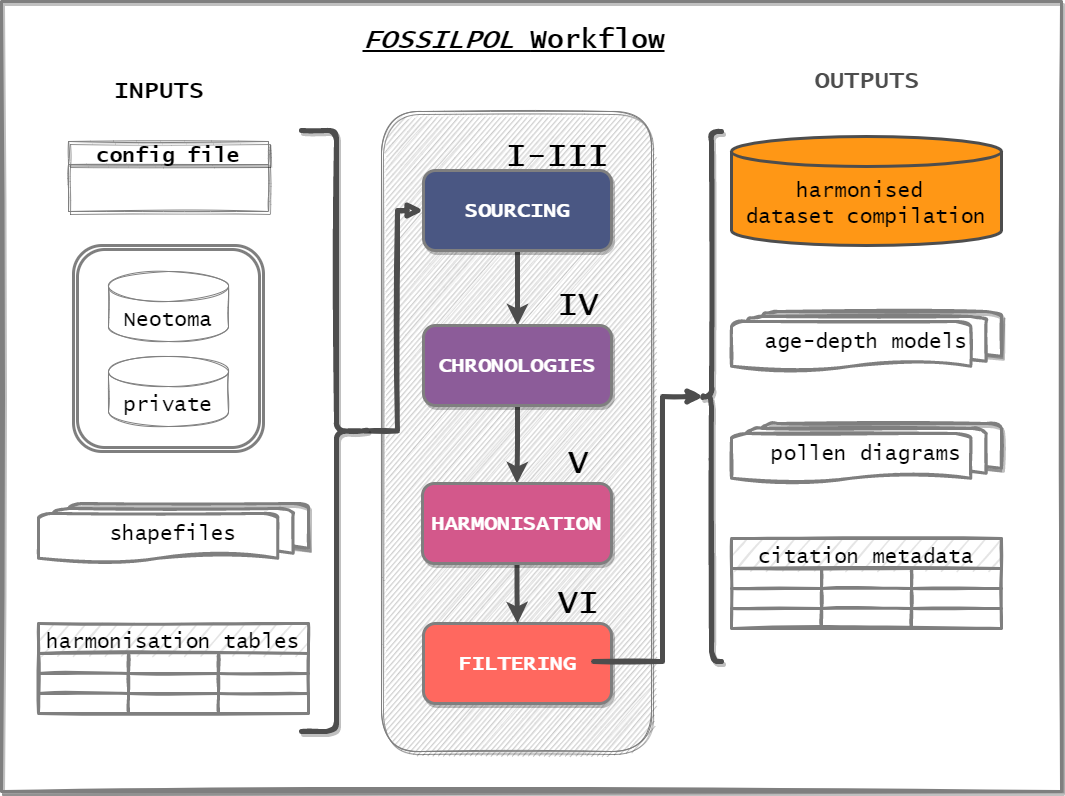

The diagram above was exported from draw.io. Its source (the exported page's mxGraphModel, read from the mxfile embedded in the PNG):
<mxGraphModel dx="2272" dy="786" grid="1" gridSize="10" guides="1" tooltips="1" connect="1" arrows="1" fold="1" page="1" pageScale="1" pageWidth="850" pageHeight="1100" math="0" shadow="0">
  <root>
    <mxCell id="0" />
    <mxCell id="1" parent="0" />
    <mxCell id="CtJfz06DcJMWu07OVbrL-68" value="" style="rounded=0;whiteSpace=wrap;html=1;shadow=1;sketch=1;fontFamily=Lucida Console;fontSize=21;strokeColor=#7F7F7F;strokeWidth=3;" parent="1" vertex="1">
      <mxGeometry x="-420" y="180" width="1060" height="790" as="geometry" />
    </mxCell>
    <mxCell id="CtJfz06DcJMWu07OVbrL-84" value="" style="shape=ext;double=1;rounded=1;whiteSpace=wrap;html=1;shadow=0;sketch=0;fontFamily=Lucida Console;fontSize=21;strokeColor=#7f7f7f;strokeWidth=3;" parent="1" vertex="1">
      <mxGeometry x="-348" y="424" width="190" height="206" as="geometry" />
    </mxCell>
    <mxCell id="CtJfz06DcJMWu07OVbrL-42" value="" style="rounded=1;whiteSpace=wrap;html=1;shadow=1;sketch=1;fontFamily=Lucida Console;fontSize=21;fillColor=#E5E5E5;fontColor=#333333;strokeColor=#7f7f7f;" parent="1" vertex="1">
      <mxGeometry x="-40" y="290" width="270" height="640" as="geometry" />
    </mxCell>
    <mxCell id="CtJfz06DcJMWu07OVbrL-4" style="edgeStyle=orthogonalEdgeStyle;rounded=0;orthogonalLoop=1;jettySize=auto;html=1;exitX=0.5;exitY=1;exitDx=0;exitDy=0;entryX=0.5;entryY=0;entryDx=0;entryDy=0;strokeWidth=5;strokeColor=#4D4D4D;" parent="1" source="D8-KQS5gUGrc6W0yMjmw-4" target="D8-KQS5gUGrc6W0yMjmw-228" edge="1">
      <mxGeometry relative="1" as="geometry" />
    </mxCell>
    <mxCell id="D8-KQS5gUGrc6W0yMjmw-4" value="SOURCING" style="rounded=1;whiteSpace=wrap;html=1;fontFamily=Lucida Console;fontSize=21;sketch=0;fillColor=#4A5783;strokeColor=#7F7F7F;fontColor=#FFFFFF;shadow=1;fontStyle=1;labelBorderColor=none;labelBackgroundColor=none;strokeWidth=3;" parent="1" vertex="1">
      <mxGeometry x="2" y="349" width="188" height="80" as="geometry" />
    </mxCell>
    <mxCell id="D8-KQS5gUGrc6W0yMjmw-6" value="Neotoma" style="shape=cylinder3;whiteSpace=wrap;html=1;boundedLbl=1;backgroundOutline=1;size=15;rounded=0;glass=1;fontFamily=Lucida Console;fontSize=21;sketch=1;strokeColor=#7F7F7F;fontColor=#000000;" parent="1" vertex="1">
      <mxGeometry x="-313" y="450" width="120" height="70" as="geometry" />
    </mxCell>
    <mxCell id="CtJfz06DcJMWu07OVbrL-5" style="edgeStyle=orthogonalEdgeStyle;rounded=0;orthogonalLoop=1;jettySize=auto;html=1;exitX=0.5;exitY=1;exitDx=0;exitDy=0;entryX=0.5;entryY=0;entryDx=0;entryDy=0;endSize=6;strokeWidth=5;strokeColor=#4D4D4D;" parent="1" source="D8-KQS5gUGrc6W0yMjmw-228" target="ljsbQq2XFhJ2r-xU6_tJ-36" edge="1">
      <mxGeometry relative="1" as="geometry" />
    </mxCell>
    <mxCell id="D8-KQS5gUGrc6W0yMjmw-228" value="CHRONOLOGIES" style="rounded=1;whiteSpace=wrap;html=1;fontFamily=Lucida Console;fontSize=21;sketch=0;fillColor=#8C5C99;strokeColor=#7f7f7f;fontColor=#FFFFFF;shadow=1;fontStyle=1;strokeWidth=3;" parent="1" vertex="1">
      <mxGeometry x="2" y="504" width="188" height="80" as="geometry" />
    </mxCell>
    <mxCell id="ljsbQq2XFhJ2r-xU6_tJ-159" value="FILTERING" style="rounded=1;whiteSpace=wrap;html=1;fontFamily=Lucida Console;fontSize=21;sketch=0;fillColor=#FF685F;strokeColor=#7f7f7f;fontColor=#FFFFFF;shadow=1;fontStyle=1;strokeWidth=3;" parent="1" vertex="1">
      <mxGeometry x="2" y="802" width="188" height="80" as="geometry" />
    </mxCell>
    <mxCell id="ljsbQq2XFhJ2r-xU6_tJ-161" style="edgeStyle=orthogonalEdgeStyle;rounded=0;sketch=0;orthogonalLoop=1;jettySize=auto;html=1;exitX=0.5;exitY=1;exitDx=0;exitDy=0;entryX=0.5;entryY=0;entryDx=0;entryDy=0;fontFamily=Lucida Console;fontSize=15;" parent="1" edge="1">
      <mxGeometry relative="1" as="geometry">
        <mxPoint x="1688" y="1421" as="sourcePoint" />
      </mxGeometry>
    </mxCell>
    <mxCell id="ljsbQq2XFhJ2r-xU6_tJ-167" style="edgeStyle=orthogonalEdgeStyle;rounded=0;orthogonalLoop=1;jettySize=auto;html=1;exitX=0;exitY=0.5;exitDx=0;exitDy=0;exitPerimeter=0;entryX=0.5;entryY=0;entryDx=0;entryDy=0;fontFamily=Lucida Console;fontSize=100;" parent="1" edge="1">
      <mxGeometry relative="1" as="geometry">
        <mxPoint x="1688" y="1391" as="targetPoint" />
      </mxGeometry>
    </mxCell>
    <mxCell id="CtJfz06DcJMWu07OVbrL-6" style="edgeStyle=orthogonalEdgeStyle;rounded=0;orthogonalLoop=1;jettySize=auto;html=1;exitX=0.5;exitY=1;exitDx=0;exitDy=0;entryX=0.5;entryY=0;entryDx=0;entryDy=0;strokeWidth=5;strokeColor=#4D4D4D;" parent="1" source="ljsbQq2XFhJ2r-xU6_tJ-36" target="ljsbQq2XFhJ2r-xU6_tJ-159" edge="1">
      <mxGeometry relative="1" as="geometry" />
    </mxCell>
    <mxCell id="ljsbQq2XFhJ2r-xU6_tJ-36" value="HARMONISATION" style="rounded=1;whiteSpace=wrap;html=1;fontFamily=Lucida Console;fontSize=21;sketch=0;fillColor=#D3588B;strokeColor=#7f7f7f;fontColor=#FFFFFF;shadow=1;fontStyle=1;strokeWidth=3;" parent="1" vertex="1">
      <mxGeometry x="1" y="662" width="189" height="80" as="geometry" />
    </mxCell>
    <mxCell id="CtJfz06DcJMWu07OVbrL-1" value="private" style="shape=cylinder3;whiteSpace=wrap;html=1;boundedLbl=1;backgroundOutline=1;size=15;rounded=0;glass=1;fontFamily=Lucida Console;fontSize=21;sketch=1;strokeColor=#7f7f7f;fontColor=#000000;" parent="1" vertex="1">
      <mxGeometry x="-313" y="535" width="120" height="70" as="geometry" />
    </mxCell>
    <mxCell id="CtJfz06DcJMWu07OVbrL-11" value="&lt;b style=&quot;font-size: 33px;&quot;&gt;&lt;font style=&quot;font-size: 33px;&quot;&gt;I-III&lt;/font&gt;&lt;/b&gt;" style="text;html=1;strokeColor=none;fillColor=none;align=center;verticalAlign=middle;whiteSpace=wrap;rounded=0;sketch=0;fontFamily=Lucida Console;fontSize=33;" parent="1" vertex="1">
      <mxGeometry x="70" y="260" width="132" height="150" as="geometry" />
    </mxCell>
    <mxCell id="CtJfz06DcJMWu07OVbrL-12" value="&lt;b style=&quot;font-size: 33px;&quot;&gt;&lt;font style=&quot;font-size: 33px;&quot;&gt;IV&lt;/font&gt;&lt;/b&gt;" style="text;html=1;strokeColor=none;fillColor=none;align=center;verticalAlign=middle;whiteSpace=wrap;rounded=0;sketch=0;fontFamily=Lucida Console;fontSize=33;" parent="1" vertex="1">
      <mxGeometry x="112" y="409" width="90" height="150" as="geometry" />
    </mxCell>
    <mxCell id="CtJfz06DcJMWu07OVbrL-13" value="&lt;b style=&quot;font-size: 33px;&quot;&gt;&lt;font style=&quot;font-size: 33px;&quot;&gt;V&lt;/font&gt;&lt;/b&gt;" style="text;html=1;strokeColor=none;fillColor=none;align=center;verticalAlign=middle;whiteSpace=wrap;rounded=0;sketch=0;fontFamily=Lucida Console;fontSize=33;" parent="1" vertex="1">
      <mxGeometry x="112" y="567" width="90" height="150" as="geometry" />
    </mxCell>
    <mxCell id="CtJfz06DcJMWu07OVbrL-14" value="&lt;b style=&quot;font-size: 33px;&quot;&gt;&lt;font style=&quot;font-size: 33px;&quot;&gt;VI&lt;/font&gt;&lt;/b&gt;" style="text;html=1;strokeColor=none;fillColor=none;align=center;verticalAlign=middle;whiteSpace=wrap;rounded=0;sketch=0;fontFamily=Lucida Console;fontSize=33;" parent="1" vertex="1">
      <mxGeometry x="112" y="707" width="90" height="150" as="geometry" />
    </mxCell>
    <mxCell id="CtJfz06DcJMWu07OVbrL-17" value="INPUTS" style="text;strokeColor=none;fillColor=none;html=1;fontSize=24;fontStyle=1;verticalAlign=middle;align=center;shadow=1;sketch=1;fontFamily=Lucida Console;fontColor=#000000;" parent="1" vertex="1">
      <mxGeometry x="-313" y="250" width="100" height="40" as="geometry" />
    </mxCell>
    <mxCell id="CtJfz06DcJMWu07OVbrL-18" style="edgeStyle=orthogonalEdgeStyle;rounded=0;orthogonalLoop=1;jettySize=auto;html=1;exitX=0.5;exitY=1;exitDx=0;exitDy=0;fontFamily=Lucida Console;fontSize=16;" parent="1" edge="1">
      <mxGeometry relative="1" as="geometry">
        <mxPoint x="-243" y="880.3299999999999" as="sourcePoint" />
        <mxPoint x="-243" y="880.3299999999999" as="targetPoint" />
      </mxGeometry>
    </mxCell>
    <mxCell id="CtJfz06DcJMWu07OVbrL-35" value="shapefiles" style="strokeWidth=3;html=1;shape=mxgraph.flowchart.multi-document;whiteSpace=wrap;shadow=1;sketch=1;fontFamily=Lucida Console;fontSize=21;fontColor=#000000;strokeColor=#7f7f7f;" parent="1" vertex="1">
      <mxGeometry x="-383" y="682" width="270" height="60" as="geometry" />
    </mxCell>
    <mxCell id="CtJfz06DcJMWu07OVbrL-43" value="OUTPUTS" style="text;strokeColor=none;fillColor=none;html=1;fontSize=24;fontStyle=1;verticalAlign=middle;align=center;shadow=1;sketch=1;fontFamily=Lucida Console;fontColor=#4d4d4d;" parent="1" vertex="1">
      <mxGeometry x="395" y="240" width="100" height="40" as="geometry" />
    </mxCell>
    <mxCell id="CtJfz06DcJMWu07OVbrL-45" value="harmonised &lt;br&gt;dataset compilation" style="shape=cylinder3;whiteSpace=wrap;html=1;boundedLbl=1;backgroundOutline=1;size=15;rounded=0;glass=1;fontFamily=Lucida Console;fontSize=21;sketch=0;strokeColor=#4D4D4D;strokeWidth=3;fillColor=#FF9715;" parent="1" vertex="1">
      <mxGeometry x="310" y="315" width="270" height="109" as="geometry" />
    </mxCell>
    <mxCell id="CtJfz06DcJMWu07OVbrL-46" value="pollen diagrams" style="strokeWidth=3;html=1;shape=mxgraph.flowchart.multi-document;whiteSpace=wrap;shadow=1;sketch=1;fontFamily=Lucida Console;fontSize=21;strokeColor=#7f7f7f;" parent="1" vertex="1">
      <mxGeometry x="310" y="602" width="270" height="60" as="geometry" />
    </mxCell>
    <mxCell id="CtJfz06DcJMWu07OVbrL-47" value="age-depth models" style="strokeWidth=3;html=1;shape=mxgraph.flowchart.multi-document;whiteSpace=wrap;shadow=1;sketch=1;fontFamily=Lucida Console;fontSize=21;strokeColor=#7f7f7f;" parent="1" vertex="1">
      <mxGeometry x="310" y="490" width="270" height="60" as="geometry" />
    </mxCell>
    <mxCell id="CtJfz06DcJMWu07OVbrL-52" value="citation metadata" style="shape=table;startSize=30;container=1;collapsible=0;childLayout=tableLayout;fontStyle=0;align=center;pointerEvents=1;sketch=1;fontFamily=Lucida Console;fontSize=21;fillColor=#e5e5e5;strokeColor=#7f7f7f;strokeWidth=3;" parent="1" vertex="1">
      <mxGeometry x="310" y="717" width="270" height="90" as="geometry" />
    </mxCell>
    <mxCell id="CtJfz06DcJMWu07OVbrL-53" value="" style="shape=partialRectangle;html=1;whiteSpace=wrap;collapsible=0;dropTarget=0;pointerEvents=0;fillColor=none;top=0;left=0;bottom=0;right=0;points=[[0,0.5],[1,0.5]];portConstraint=eastwest;sketch=0;fontFamily=Lucida Console;fontSize=20;" parent="CtJfz06DcJMWu07OVbrL-52" vertex="1">
      <mxGeometry y="30" width="270" height="20" as="geometry" />
    </mxCell>
    <mxCell id="CtJfz06DcJMWu07OVbrL-54" value="" style="shape=partialRectangle;html=1;whiteSpace=wrap;connectable=0;fillColor=none;top=0;left=0;bottom=0;right=0;overflow=hidden;pointerEvents=1;sketch=0;fontFamily=Lucida Console;fontSize=20;" parent="CtJfz06DcJMWu07OVbrL-53" vertex="1">
      <mxGeometry width="90" height="20" as="geometry">
        <mxRectangle width="90" height="20" as="alternateBounds" />
      </mxGeometry>
    </mxCell>
    <mxCell id="CtJfz06DcJMWu07OVbrL-55" value="" style="shape=partialRectangle;html=1;whiteSpace=wrap;connectable=0;fillColor=none;top=0;left=0;bottom=0;right=0;overflow=hidden;pointerEvents=1;sketch=0;fontFamily=Lucida Console;fontSize=20;" parent="CtJfz06DcJMWu07OVbrL-53" vertex="1">
      <mxGeometry x="90" width="90" height="20" as="geometry">
        <mxRectangle width="90" height="20" as="alternateBounds" />
      </mxGeometry>
    </mxCell>
    <mxCell id="CtJfz06DcJMWu07OVbrL-56" value="" style="shape=partialRectangle;html=1;whiteSpace=wrap;connectable=0;fillColor=none;top=0;left=0;bottom=0;right=0;overflow=hidden;pointerEvents=1;sketch=0;fontFamily=Lucida Console;fontSize=20;" parent="CtJfz06DcJMWu07OVbrL-53" vertex="1">
      <mxGeometry x="180" width="90" height="20" as="geometry">
        <mxRectangle width="90" height="20" as="alternateBounds" />
      </mxGeometry>
    </mxCell>
    <mxCell id="CtJfz06DcJMWu07OVbrL-57" value="" style="shape=partialRectangle;html=1;whiteSpace=wrap;collapsible=0;dropTarget=0;pointerEvents=0;fillColor=none;top=0;left=0;bottom=0;right=0;points=[[0,0.5],[1,0.5]];portConstraint=eastwest;sketch=0;fontFamily=Lucida Console;fontSize=20;" parent="CtJfz06DcJMWu07OVbrL-52" vertex="1">
      <mxGeometry y="50" width="270" height="20" as="geometry" />
    </mxCell>
    <mxCell id="CtJfz06DcJMWu07OVbrL-58" value="" style="shape=partialRectangle;html=1;whiteSpace=wrap;connectable=0;fillColor=none;top=0;left=0;bottom=0;right=0;overflow=hidden;pointerEvents=1;sketch=0;fontFamily=Lucida Console;fontSize=20;" parent="CtJfz06DcJMWu07OVbrL-57" vertex="1">
      <mxGeometry width="90" height="20" as="geometry">
        <mxRectangle width="90" height="20" as="alternateBounds" />
      </mxGeometry>
    </mxCell>
    <mxCell id="CtJfz06DcJMWu07OVbrL-59" value="" style="shape=partialRectangle;html=1;whiteSpace=wrap;connectable=0;fillColor=none;top=0;left=0;bottom=0;right=0;overflow=hidden;pointerEvents=1;sketch=0;fontFamily=Lucida Console;fontSize=20;" parent="CtJfz06DcJMWu07OVbrL-57" vertex="1">
      <mxGeometry x="90" width="90" height="20" as="geometry">
        <mxRectangle width="90" height="20" as="alternateBounds" />
      </mxGeometry>
    </mxCell>
    <mxCell id="CtJfz06DcJMWu07OVbrL-60" value="" style="shape=partialRectangle;html=1;whiteSpace=wrap;connectable=0;fillColor=none;top=0;left=0;bottom=0;right=0;overflow=hidden;pointerEvents=1;sketch=0;fontFamily=Lucida Console;fontSize=20;" parent="CtJfz06DcJMWu07OVbrL-57" vertex="1">
      <mxGeometry x="180" width="90" height="20" as="geometry">
        <mxRectangle width="90" height="20" as="alternateBounds" />
      </mxGeometry>
    </mxCell>
    <mxCell id="CtJfz06DcJMWu07OVbrL-61" value="" style="shape=partialRectangle;html=1;whiteSpace=wrap;collapsible=0;dropTarget=0;pointerEvents=0;fillColor=none;top=0;left=0;bottom=0;right=0;points=[[0,0.5],[1,0.5]];portConstraint=eastwest;sketch=0;fontFamily=Lucida Console;fontSize=20;" parent="CtJfz06DcJMWu07OVbrL-52" vertex="1">
      <mxGeometry y="70" width="270" height="20" as="geometry" />
    </mxCell>
    <mxCell id="CtJfz06DcJMWu07OVbrL-62" value="" style="shape=partialRectangle;html=1;whiteSpace=wrap;connectable=0;fillColor=none;top=0;left=0;bottom=0;right=0;overflow=hidden;pointerEvents=1;sketch=0;fontFamily=Lucida Console;fontSize=20;" parent="CtJfz06DcJMWu07OVbrL-61" vertex="1">
      <mxGeometry width="90" height="20" as="geometry">
        <mxRectangle width="90" height="20" as="alternateBounds" />
      </mxGeometry>
    </mxCell>
    <mxCell id="CtJfz06DcJMWu07OVbrL-63" value="" style="shape=partialRectangle;html=1;whiteSpace=wrap;connectable=0;fillColor=none;top=0;left=0;bottom=0;right=0;overflow=hidden;pointerEvents=1;sketch=0;fontFamily=Lucida Console;fontSize=20;" parent="CtJfz06DcJMWu07OVbrL-61" vertex="1">
      <mxGeometry x="90" width="90" height="20" as="geometry">
        <mxRectangle width="90" height="20" as="alternateBounds" />
      </mxGeometry>
    </mxCell>
    <mxCell id="CtJfz06DcJMWu07OVbrL-64" value="" style="shape=partialRectangle;html=1;whiteSpace=wrap;connectable=0;fillColor=none;top=0;left=0;bottom=0;right=0;overflow=hidden;pointerEvents=1;sketch=0;fontFamily=Lucida Console;fontSize=20;" parent="CtJfz06DcJMWu07OVbrL-61" vertex="1">
      <mxGeometry x="180" width="90" height="20" as="geometry">
        <mxRectangle width="90" height="20" as="alternateBounds" />
      </mxGeometry>
    </mxCell>
    <mxCell id="CtJfz06DcJMWu07OVbrL-67" style="edgeStyle=orthogonalEdgeStyle;rounded=0;sketch=1;orthogonalLoop=1;jettySize=auto;html=1;exitX=0.1;exitY=0.5;exitDx=0;exitDy=0;exitPerimeter=0;fontFamily=Lucida Console;fontSize=21;entryX=0.667;entryY=0.887;entryDx=0;entryDy=0;entryPerimeter=0;endArrow=none;endFill=0;startArrow=classic;startFill=1;strokeColor=#4D4D4D;strokeWidth=5;" parent="1" source="CtJfz06DcJMWu07OVbrL-66" target="CtJfz06DcJMWu07OVbrL-14" edge="1">
      <mxGeometry relative="1" as="geometry">
        <mxPoint x="250" y="590" as="targetPoint" />
      </mxGeometry>
    </mxCell>
    <mxCell id="CtJfz06DcJMWu07OVbrL-66" value="" style="shape=curlyBracket;whiteSpace=wrap;html=1;rounded=1;shadow=1;sketch=1;fontFamily=Lucida Console;fontSize=21;strokeColor=#4D4D4D;strokeWidth=5;" parent="1" vertex="1">
      <mxGeometry x="280" y="310" width="20" height="530" as="geometry" />
    </mxCell>
    <mxCell id="CtJfz06DcJMWu07OVbrL-69" value="harmonisation tables" style="shape=table;startSize=30;container=1;collapsible=0;childLayout=tableLayout;fontStyle=0;align=center;pointerEvents=1;sketch=1;fontFamily=Lucida Console;fontSize=21;fillColor=#e5e5e5;strokeColor=#7f7f7f;fontColor=#000000;strokeWidth=3;" parent="1" vertex="1">
      <mxGeometry x="-383" y="802" width="270" height="90" as="geometry" />
    </mxCell>
    <mxCell id="CtJfz06DcJMWu07OVbrL-70" value="" style="shape=partialRectangle;html=1;whiteSpace=wrap;collapsible=0;dropTarget=0;pointerEvents=0;fillColor=none;top=0;left=0;bottom=0;right=0;points=[[0,0.5],[1,0.5]];portConstraint=eastwest;sketch=0;fontFamily=Lucida Console;fontSize=20;" parent="CtJfz06DcJMWu07OVbrL-69" vertex="1">
      <mxGeometry y="30" width="270" height="20" as="geometry" />
    </mxCell>
    <mxCell id="CtJfz06DcJMWu07OVbrL-71" value="" style="shape=partialRectangle;html=1;whiteSpace=wrap;connectable=0;fillColor=none;top=0;left=0;bottom=0;right=0;overflow=hidden;pointerEvents=1;sketch=0;fontFamily=Lucida Console;fontSize=20;" parent="CtJfz06DcJMWu07OVbrL-70" vertex="1">
      <mxGeometry width="90" height="20" as="geometry">
        <mxRectangle width="90" height="20" as="alternateBounds" />
      </mxGeometry>
    </mxCell>
    <mxCell id="CtJfz06DcJMWu07OVbrL-72" value="" style="shape=partialRectangle;html=1;whiteSpace=wrap;connectable=0;fillColor=none;top=0;left=0;bottom=0;right=0;overflow=hidden;pointerEvents=1;sketch=0;fontFamily=Lucida Console;fontSize=20;" parent="CtJfz06DcJMWu07OVbrL-70" vertex="1">
      <mxGeometry x="90" width="90" height="20" as="geometry">
        <mxRectangle width="90" height="20" as="alternateBounds" />
      </mxGeometry>
    </mxCell>
    <mxCell id="CtJfz06DcJMWu07OVbrL-73" value="" style="shape=partialRectangle;html=1;whiteSpace=wrap;connectable=0;fillColor=none;top=0;left=0;bottom=0;right=0;overflow=hidden;pointerEvents=1;sketch=0;fontFamily=Lucida Console;fontSize=20;" parent="CtJfz06DcJMWu07OVbrL-70" vertex="1">
      <mxGeometry x="180" width="90" height="20" as="geometry">
        <mxRectangle width="90" height="20" as="alternateBounds" />
      </mxGeometry>
    </mxCell>
    <mxCell id="CtJfz06DcJMWu07OVbrL-74" value="" style="shape=partialRectangle;html=1;whiteSpace=wrap;collapsible=0;dropTarget=0;pointerEvents=0;fillColor=none;top=0;left=0;bottom=0;right=0;points=[[0,0.5],[1,0.5]];portConstraint=eastwest;sketch=0;fontFamily=Lucida Console;fontSize=20;" parent="CtJfz06DcJMWu07OVbrL-69" vertex="1">
      <mxGeometry y="50" width="270" height="20" as="geometry" />
    </mxCell>
    <mxCell id="CtJfz06DcJMWu07OVbrL-75" value="" style="shape=partialRectangle;html=1;whiteSpace=wrap;connectable=0;fillColor=none;top=0;left=0;bottom=0;right=0;overflow=hidden;pointerEvents=1;sketch=0;fontFamily=Lucida Console;fontSize=20;" parent="CtJfz06DcJMWu07OVbrL-74" vertex="1">
      <mxGeometry width="90" height="20" as="geometry">
        <mxRectangle width="90" height="20" as="alternateBounds" />
      </mxGeometry>
    </mxCell>
    <mxCell id="CtJfz06DcJMWu07OVbrL-76" value="" style="shape=partialRectangle;html=1;whiteSpace=wrap;connectable=0;fillColor=none;top=0;left=0;bottom=0;right=0;overflow=hidden;pointerEvents=1;sketch=0;fontFamily=Lucida Console;fontSize=20;" parent="CtJfz06DcJMWu07OVbrL-74" vertex="1">
      <mxGeometry x="90" width="90" height="20" as="geometry">
        <mxRectangle width="90" height="20" as="alternateBounds" />
      </mxGeometry>
    </mxCell>
    <mxCell id="CtJfz06DcJMWu07OVbrL-77" value="" style="shape=partialRectangle;html=1;whiteSpace=wrap;connectable=0;fillColor=none;top=0;left=0;bottom=0;right=0;overflow=hidden;pointerEvents=1;sketch=0;fontFamily=Lucida Console;fontSize=20;" parent="CtJfz06DcJMWu07OVbrL-74" vertex="1">
      <mxGeometry x="180" width="90" height="20" as="geometry">
        <mxRectangle width="90" height="20" as="alternateBounds" />
      </mxGeometry>
    </mxCell>
    <mxCell id="CtJfz06DcJMWu07OVbrL-78" value="" style="shape=partialRectangle;html=1;whiteSpace=wrap;collapsible=0;dropTarget=0;pointerEvents=0;fillColor=none;top=0;left=0;bottom=0;right=0;points=[[0,0.5],[1,0.5]];portConstraint=eastwest;sketch=0;fontFamily=Lucida Console;fontSize=20;" parent="CtJfz06DcJMWu07OVbrL-69" vertex="1">
      <mxGeometry y="70" width="270" height="20" as="geometry" />
    </mxCell>
    <mxCell id="CtJfz06DcJMWu07OVbrL-79" value="" style="shape=partialRectangle;html=1;whiteSpace=wrap;connectable=0;fillColor=none;top=0;left=0;bottom=0;right=0;overflow=hidden;pointerEvents=1;sketch=0;fontFamily=Lucida Console;fontSize=20;" parent="CtJfz06DcJMWu07OVbrL-78" vertex="1">
      <mxGeometry width="90" height="20" as="geometry">
        <mxRectangle width="90" height="20" as="alternateBounds" />
      </mxGeometry>
    </mxCell>
    <mxCell id="CtJfz06DcJMWu07OVbrL-80" value="" style="shape=partialRectangle;html=1;whiteSpace=wrap;connectable=0;fillColor=none;top=0;left=0;bottom=0;right=0;overflow=hidden;pointerEvents=1;sketch=0;fontFamily=Lucida Console;fontSize=20;" parent="CtJfz06DcJMWu07OVbrL-78" vertex="1">
      <mxGeometry x="90" width="90" height="20" as="geometry">
        <mxRectangle width="90" height="20" as="alternateBounds" />
      </mxGeometry>
    </mxCell>
    <mxCell id="CtJfz06DcJMWu07OVbrL-81" value="" style="shape=partialRectangle;html=1;whiteSpace=wrap;connectable=0;fillColor=none;top=0;left=0;bottom=0;right=0;overflow=hidden;pointerEvents=1;sketch=0;fontFamily=Lucida Console;fontSize=20;" parent="CtJfz06DcJMWu07OVbrL-78" vertex="1">
      <mxGeometry x="180" width="90" height="20" as="geometry">
        <mxRectangle width="90" height="20" as="alternateBounds" />
      </mxGeometry>
    </mxCell>
    <mxCell id="CtJfz06DcJMWu07OVbrL-82" value="config file" style="swimlane;shadow=1;sketch=1;fontFamily=Lucida Console;fontSize=21;fontColor=#000000;strokeColor=#7f7f7f;" parent="1" vertex="1">
      <mxGeometry x="-353" y="320" width="200" height="70" as="geometry" />
    </mxCell>
    <mxCell id="CtJfz06DcJMWu07OVbrL-87" style="edgeStyle=orthogonalEdgeStyle;rounded=0;sketch=1;orthogonalLoop=1;jettySize=auto;html=1;exitX=0.1;exitY=0.5;exitDx=0;exitDy=0;exitPerimeter=0;entryX=0;entryY=0.5;entryDx=0;entryDy=0;fontFamily=Lucida Console;fontSize=21;startArrow=none;startFill=0;endArrow=block;endFill=1;strokeColor=#4d4d4d;strokeWidth=5;" parent="1" source="CtJfz06DcJMWu07OVbrL-83" target="D8-KQS5gUGrc6W0yMjmw-4" edge="1">
      <mxGeometry relative="1" as="geometry" />
    </mxCell>
    <mxCell id="CtJfz06DcJMWu07OVbrL-83" value="" style="shape=curlyBracket;whiteSpace=wrap;html=1;rounded=1;flipH=1;shadow=1;sketch=1;fontFamily=Lucida Console;fontSize=21;size=0.5;strokeColor=#4d4d4d;strokeWidth=5;" parent="1" vertex="1">
      <mxGeometry x="-120" y="309" width="70" height="601" as="geometry" />
    </mxCell>
    <mxCell id="67rwmR_nmNs8ms3q8Gyh-1" value="&lt;i style=&quot;font-size: 27px;&quot;&gt;FOSSILPOL &lt;/i&gt;Workflow" style="text;strokeColor=none;fillColor=none;html=1;fontSize=27;fontStyle=5;verticalAlign=middle;align=center;shadow=1;sketch=1;fontFamily=Lucida Console;fontColor=#000000;" parent="1" vertex="1">
      <mxGeometry x="42" y="200" width="100" height="40" as="geometry" />
    </mxCell>
  </root>
</mxGraphModel>